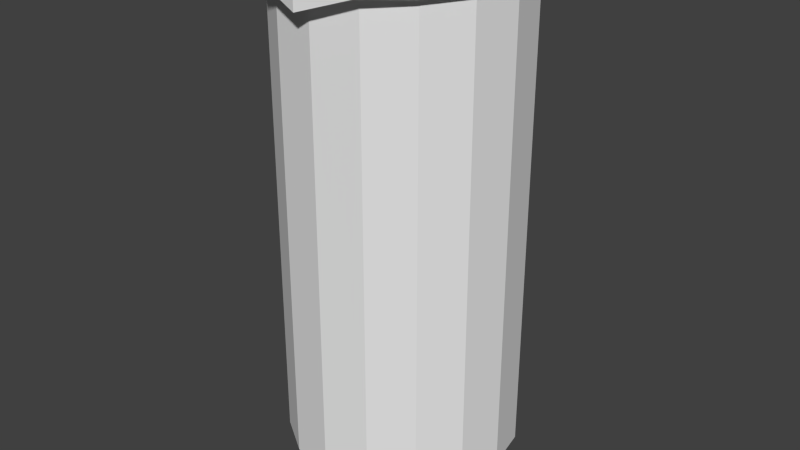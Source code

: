 # Source: testtube.blend  (saved by Blender 2.72.0; exported with 4.5.12 LTS)
import bpy
from mathutils import Matrix  # noqa: F401  (used for matrix-valued properties, if any)

bpy.ops.wm.read_factory_settings(use_empty=True)
scene = bpy.context.scene
scene.name = 'Scene'

# ---- collections
col_collection_1 = bpy.data.collections.new('Collection 1'); scene.collection.children.link(col_collection_1)

# ---- world
world_world = bpy.data.worlds.new('World'); scene.world = world_world
world_world.color = (0.05088, 0.05088, 0.05088)
world_world.use_sun_shadow = False
world_world.sun_shadow_jitter_overblur = 0.0
world_world.cycles.sampling_method = 'MANUAL'
world_world.cycles.sample_map_resolution = 256

# ---- meshes
me_cylinder_263 = bpy.data.meshes.new('Cylinder.263')
me_cylinder_263.from_pydata([(-0.02598, 0.0559, 0.2616), (0.0, 0.0595, 0.2616), (-0.04377, 0.04368, 0.2616), (0.02277, 0.05497, 0.2616), (-0.05691, 0.02343, 0.2616), (0.04207, 0.04207, 0.2616), (-0.06193, -0.0001187, 0.2616), (0.05497, 0.02277, 0.2616), (-0.05774, -0.02429, 0.2616), (0.0595, -2.601e-09, 0.2616), (-0.04451, -0.04504, 0.2616), (0.05497, -0.02277, 0.2616), (-0.02572, -0.06208, 0.2616), (0.04207, -0.04207, 0.2616), (9.856e-09, -0.0679, 0.2533), (0.02277, -0.05497, 0.2616), (0.02539, -0.06151, 0.2616), (8.985e-09, -0.0595, 0.2533), (0.0446, -0.0459, 0.2616), (-0.02277, -0.05497, 0.2616), (0.05792, -0.02435, 0.2616), (-0.04207, -0.04207, 0.2616), (0.06244, 5.935e-05, 0.2616), (-0.05497, -0.02277, 0.2616), (0.05763, 0.02319, 0.2616), (-0.0595, 7.096e-10, 0.2616), (0.04392, 0.04344, 0.2616), (-0.05497, 0.02277, 0.2616), (0.02598, 0.0559, 0.2616), (-0.04207, 0.04207, 0.2616), (-3.967e-10, 0.06107, 0.2616), (-0.02277, 0.05497, 0.2616), (0.0, 0.0595, 0.02139), (-3.547e-09, 0.04921, -0.0008712), (0.02277, 0.05497, 0.02139), (0.01883, 0.04547, -0.0008712), (0.04207, 0.04207, 0.02139), (0.0348, 0.0348, -0.0008712), (0.05497, 0.02277, 0.02139), (0.04547, 0.01883, -0.0008712), (0.0595, -2.601e-09, 0.02139), (0.04921, -2.66e-09, -0.0008712), (0.05497, -0.02277, 0.02139), (0.04547, -0.01883, -0.0008712), (0.04207, -0.04207, 0.02139), (0.0348, -0.0348, -0.0008712), (0.02277, -0.05497, 0.02139), (0.01883, -0.04547, -0.0008712), (8.985e-09, -0.0595, 0.02139), (5.985e-09, -0.04921, -0.0008712), (-0.02277, -0.05497, 0.02139), (-0.01883, -0.04547, -0.0008712), (-0.04207, -0.04207, 0.02139), (-0.0348, -0.0348, -0.0008712), (-0.05497, -0.02277, 0.02139), (-0.04547, -0.01883, -0.0008712), (-0.0595, 7.096e-10, 0.02139), (-0.04921, -8.867e-10, -0.0008712), (-0.05497, 0.02277, 0.02139), (-0.04547, 0.01883, -0.0008712), (-0.04207, 0.04207, 0.02139), (-0.0348, 0.0348, -0.0008712), (-0.02277, 0.05497, 0.02139), (-0.01883, 0.04547, -0.0008712), (-0.02598, 0.0559, 0.2715), (-0.04377, 0.04368, 0.2715), (-0.05691, 0.02343, 0.2715), (-0.06193, -0.0001187, 0.2715), (-0.05774, -0.02429, 0.2715), (-0.04451, -0.04504, 0.2715), (-0.02572, -0.06208, 0.2715), (9.856e-09, -0.0679, 0.2632), (0.02539, -0.06151, 0.2715), (0.0446, -0.0459, 0.2715), (0.05792, -0.02435, 0.2715), (0.06244, 5.935e-05, 0.2715), (0.05763, 0.02319, 0.2715), (0.04392, 0.04344, 0.2715), (0.02598, 0.0559, 0.2715), (-3.967e-10, 0.06107, 0.2715), (-0.02156, 0.05205, 0.2715), (-0.03983, 0.03984, 0.2715), (-0.05205, 0.02156, 0.2715), (-0.05634, 6.902e-10, 0.2715), (-0.05205, -0.02156, 0.2715), (-0.03983, -0.03984, 0.2715), (-0.02156, -0.05205, 0.2715), (8.645e-09, -0.05634, 0.2632), (0.02156, -0.05205, 0.2715), (0.03983, -0.03983, 0.2715), (0.05205, -0.02156, 0.2715), (0.05634, -2.444e-09, 0.2715), (0.05205, 0.02156, 0.2715), (0.03983, 0.03983, 0.2715), (0.02156, 0.05205, 0.2715), (1.384e-10, 0.05634, 0.2715), (-0.02156, 0.05205, 0.02071), (-0.03983, 0.03984, 0.02071), (-0.05205, 0.02156, 0.02071), (-0.05634, 6.902e-10, 0.02071), (-0.05205, -0.02156, 0.02071), (-0.03983, -0.03984, 0.02071), (-0.02156, -0.05205, 0.02071), (8.645e-09, -0.05634, 0.02071), (0.02156, -0.05205, 0.02071), (0.03983, -0.03983, 0.02071), (0.05205, -0.02156, 0.02071), (0.05634, -2.444e-09, 0.02071), (0.05205, 0.02156, 0.02071), (0.03983, 0.03983, 0.02071), (0.02156, 0.05205, 0.02071), (1.384e-10, 0.05634, 0.02071)], [], [(62, 31, 1, 32), (36, 5, 7, 38), (38, 7, 9, 40), (40, 9, 11, 42), (42, 11, 13, 44), (44, 13, 15, 46), (46, 15, 17, 48), (48, 17, 19, 50), (50, 19, 21, 52), (52, 21, 23, 54), (54, 23, 25, 56), (56, 25, 27, 58), (58, 27, 29, 60), (60, 29, 31, 62), (15, 13, 18, 16), (34, 3, 5, 36), (21, 19, 12, 10), (32, 1, 3, 34), (32, 34, 35, 33), (34, 36, 37, 35), (36, 38, 39, 37), (38, 40, 41, 39), (40, 42, 43, 41), (42, 44, 45, 43), (44, 46, 47, 45), (46, 48, 49, 47), (48, 50, 51, 49), (50, 52, 53, 51), (52, 54, 55, 53), (54, 56, 57, 55), (56, 58, 59, 57), (58, 60, 61, 59), (60, 62, 63, 61), (62, 32, 33, 63), (33, 35, 37, 39, 41, 43, 45, 47, 49, 51, 53, 55, 57, 59, 61, 63), (5, 3, 28, 26), (27, 25, 6, 4), (11, 9, 22, 20), (1, 31, 0, 30), (3, 1, 30, 28), (15, 16, 14), (23, 21, 10, 8), (7, 5, 26, 24), (29, 27, 4, 2), (13, 11, 20, 18), (19, 17, 14), (25, 23, 8, 6), (9, 7, 24, 22), (31, 29, 2, 0), (10, 12, 70, 69), (24, 26, 77, 76), (22, 24, 76, 75), (4, 6, 67, 66), (2, 4, 66, 65), (16, 18, 73, 72), (14, 16, 72, 71), (28, 30, 79, 78), (26, 28, 78, 77), (8, 10, 69, 68), (6, 8, 68, 67), (20, 22, 75, 74), (18, 20, 74, 73), (0, 2, 65, 64), (30, 0, 64, 79), (12, 14, 71, 70), (71, 87, 86), (68, 69, 85, 84), (66, 67, 83, 82), (77, 78, 94, 93), (64, 65, 81, 80), (75, 76, 92, 91), (73, 74, 90, 89), (71, 72, 88), (69, 70, 86, 85), (67, 68, 84, 83), (78, 79, 95, 94), (65, 66, 82, 81), (76, 77, 93, 92), (79, 64, 80, 95), (74, 75, 91, 90), (72, 73, 89, 88), (87, 88, 104, 103), (85, 86, 102, 101), (83, 84, 100, 99), (94, 95, 111, 110), (81, 82, 98, 97), (92, 93, 109, 108), (95, 80, 96, 111), (90, 91, 107, 106), (88, 89, 105, 104), (86, 87, 103, 102), (84, 85, 101, 100), (82, 83, 99, 98), (93, 94, 110, 109), (80, 81, 97, 96), (91, 92, 108, 107), (89, 90, 106, 105), (111, 96, 97, 98, 99, 100, 101, 102, 103, 104, 105, 106, 107, 108, 109, 110), (70, 71, 86), (87, 71, 88), (17, 15, 14), (12, 19, 14)])
_uv = me_cylinder_263.uv_layers.new(name='UVMap')
_uv.uv.foreach_set('vector', [0.9033, 0.3052, 0.9033, 0.538, 0.8546, 0.538, 0.8546, 0.3052, 0.7646, 0.3052, 0.7646, 0.538, 0.7371, 0.538, 0.7371, 0.3052, 0.7371, 0.3052, 0.7371, 0.538, 0.7274, 0.538, 0.7274, 0.3052, 0.5968, 0.3745, 0.5968, 0.8923, 0.5753, 0.8923, 0.5753, 0.3745, 0.5753, 0.3745, 0.5753, 0.8923, 0.5139, 0.8923, 0.5139, 0.3745, 0.5139, 0.3745, 0.5139, 0.8923, 0.4222, 0.8923, 0.4222, 0.3745, 0.4222, 0.3745, 0.4222, 0.8923, 0.3139, 0.8797, 0.3139, 0.3745, 0.3139, 0.3745, 0.3139, 0.8797, 0.2057, 0.8923, 0.2057, 0.3745, 0.2057, 0.3745, 0.2057, 0.8923, 0.1139, 0.8923, 0.1139, 0.3745, 0.1139, 0.3745, 0.1139, 0.8923, 0.05255, 0.8923, 0.05255, 0.3745, 0.05255, 0.3745, 0.05255, 0.8923, 0.03101, 0.8923, 0.03101, 0.3745, 0.9818, 0.3052, 0.9818, 0.538, 0.9721, 0.538, 0.9721, 0.3052, 0.9721, 0.3052, 0.9721, 0.538, 0.9445, 0.538, 0.9445, 0.3052, 0.9445, 0.3052, 0.9445, 0.538, 0.9033, 0.538, 0.9033, 0.3052, 0.1964, 0.06292, 0.2365, 0.0897, 0.2417, 0.08175, 0.2018, 0.04934, 0.8059, 0.3052, 0.8059, 0.538, 0.7646, 0.538, 0.7646, 0.3052, 0.06174, 0.0897, 0.1018, 0.06292, 0.09571, 0.04817, 0.05669, 0.08354, 0.8546, 0.3052, 0.8546, 0.538, 0.8059, 0.538, 0.8059, 0.3052, 0.4566, 0.0223, 0.5088, 0.03267, 0.4997, 0.05443, 0.4566, 0.04586, 0.5088, 0.03267, 0.5529, 0.0622, 0.5363, 0.07885, 0.4997, 0.05443, 0.5529, 0.0622, 0.5825, 0.1064, 0.5607, 0.1154, 0.5363, 0.07885, 0.5825, 0.1064, 0.5928, 0.1585, 0.5693, 0.1585, 0.5607, 0.1154, 0.5928, 0.1585, 0.5825, 0.2106, 0.5607, 0.2016, 0.5693, 0.1585, 0.5825, 0.2106, 0.5529, 0.2548, 0.5363, 0.2382, 0.5607, 0.2016, 0.5529, 0.2548, 0.5088, 0.2844, 0.4997, 0.2626, 0.5363, 0.2382, 0.5088, 0.2844, 0.4566, 0.2947, 0.4566, 0.2712, 0.4997, 0.2626, 0.4566, 0.2947, 0.4045, 0.2844, 0.4135, 0.2626, 0.4566, 0.2712, 0.4045, 0.2844, 0.3603, 0.2548, 0.377, 0.2382, 0.4135, 0.2626, 0.3603, 0.2548, 0.3308, 0.2106, 0.3525, 0.2016, 0.377, 0.2382, 0.3308, 0.2106, 0.3204, 0.1585, 0.344, 0.1585, 0.3525, 0.2016, 0.3204, 0.1585, 0.3308, 0.1064, 0.3525, 0.1154, 0.344, 0.1585, 0.3308, 0.1064, 0.3603, 0.0622, 0.377, 0.07885, 0.3525, 0.1154, 0.3603, 0.0622, 0.4045, 0.03267, 0.4135, 0.05443, 0.377, 0.07885, 0.4045, 0.03267, 0.4566, 0.0223, 0.4566, 0.04586, 0.4135, 0.05443, 0.9321, 0.03332, 0.9711, 0.07238, 0.9923, 0.1234, 0.9923, 0.1787, 0.9711, 0.2297, 0.9321, 0.2687, 0.881, 0.2899, 0.8258, 0.2899, 0.7747, 0.2687, 0.7357, 0.2297, 0.7146, 0.1787, 0.7146, 0.1234, 0.7357, 0.07238, 0.7747, 0.03332, 0.8258, 0.01219, 0.881, 0.01219, 0.2365, 0.2645, 0.1964, 0.2912, 0.2031, 0.2932, 0.2403, 0.2673, 0.03496, 0.2244, 0.02555, 0.1771, 0.0205, 0.1768, 0.03093, 0.2257, 0.2633, 0.1298, 0.2727, 0.1771, 0.2788, 0.1772, 0.2694, 0.1265, 0.1491, 0.3006, 0.1018, 0.2912, 0.09516, 0.2932, 0.1491, 0.3039, 0.1964, 0.2912, 0.1491, 0.3006, 0.1491, 0.3039, 0.2031, 0.2932, 0.1964, 0.06292, 0.2018, 0.04934, 0.1491, 0.03608, 0.03496, 0.1298, 0.06174, 0.0897, 0.05669, 0.08354, 0.0292, 0.1266, 0.2633, 0.2244, 0.2365, 0.2645, 0.2403, 0.2673, 0.2688, 0.2252, 0.06174, 0.2645, 0.03496, 0.2244, 0.03093, 0.2257, 0.05823, 0.2678, 0.2365, 0.0897, 0.2633, 0.1298, 0.2694, 0.1265, 0.2417, 0.08175, 0.1018, 0.06292, 0.1491, 0.04096, 0.1491, 0.03608, 0.02555, 0.1771, 0.03496, 0.1298, 0.0292, 0.1266, 0.0205, 0.1768, 0.2727, 0.1771, 0.2633, 0.2244, 0.2688, 0.2252, 0.2788, 0.1772, 0.1018, 0.2912, 0.06174, 0.2645, 0.05823, 0.2678, 0.09516, 0.2932, 0.8947, 0.9735, 0.9652, 0.9735, 0.9652, 0.9905, 0.8947, 0.9905, 0.3494, 0.9734, 0.4259, 0.9734, 0.4259, 0.9904, 0.3494, 0.9904, 0.262, 0.9734, 0.3494, 0.9734, 0.3494, 0.9904, 0.262, 0.9904, 0.6117, 0.9735, 0.709, 0.9735, 0.709, 0.9905, 0.6117, 0.9905, 0.528, 0.9735, 0.6117, 0.9735, 0.6117, 0.9905, 0.528, 0.9905, 0.02931, 0.9734, 0.0883, 0.9734, 0.0883, 0.9904, 0.02931, 0.9904, 0.005182, 0.9591, 0.02931, 0.9734, 0.02931, 0.9904, 0.005182, 0.9762, 0.473, 0.9734, 0.4926, 0.9734, 0.4926, 0.9904, 0.473, 0.9904, 0.4259, 0.9734, 0.473, 0.9734, 0.473, 0.9904, 0.4259, 0.9904, 0.809, 0.9735, 0.8947, 0.9735, 0.8947, 0.9905, 0.809, 0.9905, 0.709, 0.9735, 0.809, 0.9735, 0.809, 0.9905, 0.709, 0.9905, 0.1698, 0.9734, 0.262, 0.9734, 0.262, 0.9904, 0.1698, 0.9904, 0.0883, 0.9734, 0.1698, 0.9734, 0.1698, 0.9904, 0.0883, 0.9904, 0.4774, 0.9735, 0.528, 0.9735, 0.528, 0.9905, 0.4774, 0.9905, 0.4561, 0.9735, 0.4774, 0.9735, 0.4774, 0.9905, 0.4561, 0.9905, 0.9652, 0.9735, 0.9892, 0.9592, 0.9892, 0.9762, 0.9652, 0.9905, 0.1491, 0.03608, 0.1515, 0.04336, 0.1043, 0.06899, 0.0292, 0.1266, 0.05669, 0.08354, 0.06639, 0.09435, 0.04103, 0.1323, 0.03093, 0.2257, 0.0205, 0.1768, 0.03213, 0.1771, 0.04103, 0.2218, 0.2403, 0.2673, 0.2031, 0.2932, 0.1939, 0.2852, 0.2318, 0.2598, 0.09516, 0.2932, 0.05823, 0.2678, 0.06639, 0.2598, 0.1043, 0.2852, 0.2788, 0.1772, 0.2688, 0.2252, 0.2572, 0.2218, 0.2661, 0.1771, 0.2417, 0.08175, 0.2694, 0.1265, 0.2572, 0.1323, 0.2318, 0.09435, 0.1491, 0.03608, 0.2018, 0.04934, 0.1939, 0.06899, 0.05669, 0.08354, 0.09571, 0.04817, 0.1043, 0.06899, 0.06639, 0.09435, 0.0205, 0.1768, 0.0292, 0.1266, 0.04103, 0.1323, 0.03213, 0.1771, 0.2031, 0.2932, 0.1491, 0.3039, 0.1491, 0.2941, 0.1939, 0.2852, 0.05823, 0.2678, 0.03093, 0.2257, 0.04103, 0.2218, 0.06639, 0.2598, 0.2688, 0.2252, 0.2403, 0.2673, 0.2318, 0.2598, 0.2572, 0.2218, 0.1491, 0.3039, 0.09516, 0.2932, 0.1043, 0.2852, 0.1491, 0.2941, 0.2694, 0.1265, 0.2788, 0.1772, 0.2661, 0.1771, 0.2572, 0.1323, 0.2018, 0.04934, 0.2417, 0.08175, 0.2318, 0.09435, 0.1939, 0.06899, 0.3146, 0.9002, 0.2148, 0.918, 0.2148, 0.3703, 0.3123, 0.3703, 0.4925, 0.918, 0.4098, 0.918, 0.4098, 0.3703, 0.4925, 0.3703, 0.5671, 0.918, 0.5477, 0.918, 0.5477, 0.3703, 0.5671, 0.3703, 0.8986, 0.5384, 0.8545, 0.5384, 0.8545, 0.3056, 0.8986, 0.3056, 0.7729, 0.5384, 0.7479, 0.5384, 0.7479, 0.3056, 0.7729, 0.3056, 0.961, 0.5384, 0.936, 0.5384, 0.936, 0.3056, 0.961, 0.3056, 0.8545, 0.5384, 0.8104, 0.5384, 0.8104, 0.3056, 0.8545, 0.3056, 0.07689, 0.918, 0.05749, 0.918, 0.05749, 0.3703, 0.07689, 0.3703, 0.2148, 0.918, 0.1321, 0.918, 0.1321, 0.3703, 0.2148, 0.3703, 0.4098, 0.918, 0.3146, 0.9002, 0.3123, 0.3703, 0.4098, 0.3703, 0.5477, 0.918, 0.4925, 0.918, 0.4925, 0.3703, 0.5477, 0.3703, 0.7479, 0.5384, 0.7392, 0.5384, 0.7392, 0.3056, 0.7479, 0.3056, 0.936, 0.5384, 0.8986, 0.5384, 0.8986, 0.3056, 0.936, 0.3056, 0.8104, 0.5384, 0.7729, 0.5384, 0.7729, 0.3056, 0.8104, 0.3056, 0.9698, 0.5384, 0.961, 0.5384, 0.961, 0.3056, 0.9698, 0.3056, 0.1321, 0.918, 0.07689, 0.918, 0.07689, 0.3703, 0.1321, 0.3703, 0.7355, 0.2299, 0.7144, 0.1789, 0.7144, 0.1236, 0.7355, 0.0726, 0.7746, 0.03354, 0.8256, 0.0124, 0.8808, 0.0124, 0.9319, 0.03354, 0.9709, 0.0726, 0.9921, 0.1236, 0.9921, 0.1789, 0.9709, 0.2299, 0.9319, 0.269, 0.8808, 0.2901, 0.8256, 0.2901, 0.7746, 0.269, 0.09571, 0.04817, 0.1491, 0.03608, 0.1043, 0.06899, 0.1515, 0.04336, 0.1491, 0.03608, 0.1939, 0.06899, 0.1491, 0.04096, 0.1964, 0.06292, 0.1491, 0.03608, 0.09571, 0.04817, 0.1018, 0.06292, 0.1491, 0.03608])
me_cylinder_263.use_remesh_preserve_volume = False
me_cylinder_263.use_remesh_preserve_attributes = False
me_cylinder_263.use_mirror_vertex_groups = False
me_cylinder_263.update()

# ---- objects
ob_cylinder = bpy.data.objects.new('Cylinder', me_cylinder_263)

# ---- transforms, parenting, visibility, modifiers, constraints
ob_cylinder.location = (0.0, 0.0, 0.0)
ob_cylinder.lineart.crease_threshold = 0.0

# ---- collection membership
col_collection_1.objects.link(ob_cylinder)

# ---- scene / render settings (as saved in the file)
scene.frame_start = 1; scene.frame_end = 1; scene.frame_set(1)
scene.render.engine = 'BLENDER_EEVEE_NEXT'
scene.render.resolution_percentage = 50
scene.render.dither_intensity = 0.0
scene.cycles.use_denoising = False
scene.cycles.samples = 10
scene.cycles.sampling_pattern = 'TABULATED_SOBOL'
scene.cycles.light_sampling_threshold = 0.0
scene.cycles.use_adaptive_sampling = False
scene.cycles.use_light_tree = False
scene.cycles.blur_glossy = 0.0
scene.cycles.pixel_filter_type = 'GAUSSIAN'
scene.cycles.sample_clamp_indirect = 0.0
scene.view_settings.view_transform = 'Standard'
bpy.context.view_layer.update()

# ---- added for rendering (the .blend has no active camera and no usable light): camera, sun
cam_auto = bpy.data.cameras.new('AutoCamera')
cam_auto.lens = 50.0
cam_auto.sensor_width = 36.0
cam_auto.clip_end = 1000.0
ob_auto_camera = bpy.data.objects.new('AutoCamera', cam_auto)
scene.collection.objects.link(ob_auto_camera)
ob_auto_camera.location = (0.301912, -0.365404, 0.376656)
ob_auto_camera.rotation_euler = (1.09748, -7.21219e-08, 0.694738)
scene.camera = ob_auto_camera
light_auto_sun = bpy.data.lights.new('AutoSun', 'SUN')
light_auto_sun.energy = 3.0
light_auto_sun.angle = 0.0523599
ob_auto_sun = bpy.data.objects.new('AutoSun', light_auto_sun)
scene.collection.objects.link(ob_auto_sun)
ob_auto_sun.rotation_euler = (0.872665, 0.174533, 0.523599)
bpy.context.view_layer.update()

